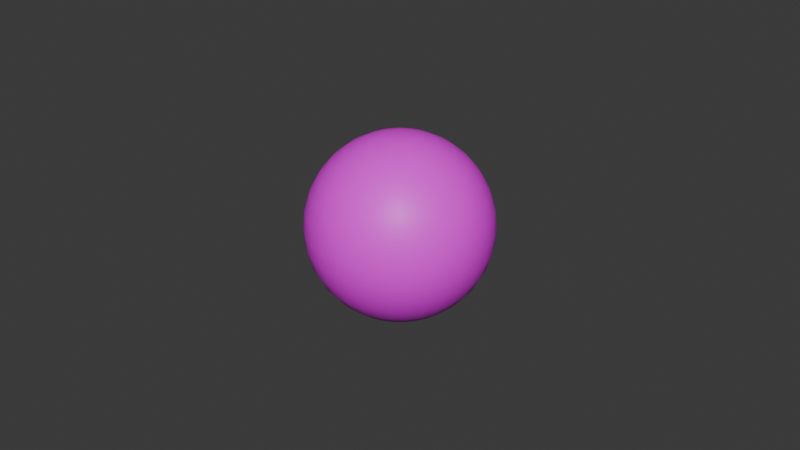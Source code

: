 # Source: 15.blend  (saved by Blender 5.0.119; exported with 4.5.12 LTS)
import bpy
from mathutils import Matrix  # noqa: F401  (used for matrix-valued properties, if any)

bpy.ops.wm.read_factory_settings(use_empty=True)
scene = bpy.context.scene
scene.name = 'Scene'

# ---- collections
col_collection = bpy.data.collections.new('Collection'); scene.collection.children.link(col_collection)

# ---- images (referenced by path relative to the original .blend; pixels are not part of the script)
import os
ASSET_DIR = os.environ.get("B2B_ASSET_DIR", "")  # directory of the original .blend (textures are referenced by path, not embedded)
HERE = os.path.dirname(os.path.abspath(__file__))  # packed textures are extracted next to this script under _unpacked/

def load_image(name, relpath, width, height, colorspace="sRGB"):
    """Load a texture the original file referenced (path relative to the .blend, or extracted next to this script)."""
    p = next((c for c in (os.path.join(HERE, relpath), os.path.join(ASSET_DIR, relpath)) if relpath and os.path.exists(c)), "")
    if p:
        img = bpy.data.images.load(p, check_existing=True)
        img.name = name
    else:  # same state as the original file: an image datablock whose file is absent (Cycles renders it pink)
        img = bpy.data.images.new(name, width, height)
        img.source = "FILE"
        img.filepath = "//" + (relpath or name)
    img.colorspace_settings.name = colorspace
    return img
img_14_png = load_image('14.png', '15.png', 1024, 1024, 'sRGB')

# ---- materials (node trees are filled in below, after node groups)
mat_material = bpy.data.materials.new('Material')

# ---- material node trees
mat_material.use_nodes = True; mat_material.node_tree.nodes.clear()
_N = mat_material.node_tree.nodes; _L = mat_material.node_tree.links
n0 = _N.new('ShaderNodeBsdfPrincipled'); n0.name = 'Principled BSDF'; n0.location = (-200, 100)
n1 = _N.new('ShaderNodeOutputMaterial'); n1.name = 'Material Output'; n1.location = (200, 100)
n2 = _N.new('ShaderNodeTexImage'); n2.name = 'Image Texture'; n2.location = (-490, 75)
n2.image = img_14_png
_L.new(n0.outputs[0], n1.inputs[0])
_L.new(n2.outputs[0], n0.inputs[0])
n1.is_active_output = True

# ---- world
world_world = bpy.data.worlds.new('World'); scene.world = world_world
world_world.use_nodes = True; world_world.node_tree.nodes.clear()
_N = world_world.node_tree.nodes; _L = world_world.node_tree.links
n0 = _N.new('ShaderNodeOutputWorld'); n0.name = 'World Output'; n0.location = (200, 100)
n1 = _N.new('ShaderNodeBackground'); n1.name = 'Background'; n1.location = (-200, 100)
n1.inputs[0].default_value = (0.05088, 0.05088, 0.05088, 1.0)
_L.new(n1.outputs[0], n0.inputs[0])
n0.is_active_output = True
world_world.color = (0.05088, 0.05088, 0.05088)
world_world.sun_shadow_jitter_overblur = 0.0

# ---- meshes
me_sphere = bpy.data.meshes.new('Sphere')
me_sphere.from_pydata([(1.95e-08, 1.164e-09, 0.9904), (6.24e-08, 0.5502, 0.8275), (6.147e-08, 0.8235, 0.5529), (5.588e-08, 0.9714, 0.1942), (8.754e-08, 0.9904, 0.0), (5.588e-08, 0.9714, -0.1942), (6.147e-08, 0.8235, -0.5529), (1.95e-08, 1.164e-09, -0.9904), (0.03769, 0.1895, 0.9761), (0.07394, 0.3717, 0.9194), (0.1073, 0.5397, 0.8275), (0.1366, 0.6869, 0.7037), (0.1607, 0.8077, 0.5529), (0.1785, 0.8974, 0.3808), (0.1895, 0.9527, 0.1942), (0.1932, 0.9714, 0.0), (0.1895, 0.9527, -0.1942), (0.1785, 0.8974, -0.3808), (0.1607, 0.8077, -0.5529), (0.1366, 0.6869, -0.7037), (0.1073, 0.5397, -0.8275), (0.07394, 0.3717, -0.9194), (0.03769, 0.1895, -0.9761), (0.07394, 0.1785, 0.9761), (0.145, 0.3502, 0.9194), (0.2106, 0.5083, 0.8275), (0.268, 0.647, 0.7037), (0.3151, 0.7608, 0.5529), (0.3502, 0.8454, 0.3808), (0.3717, 0.8974, 0.1942), (0.379, 0.915, 0.0), (0.3717, 0.8974, -0.1942), (0.3502, 0.8454, -0.3808), (0.3151, 0.7608, -0.5529), (0.268, 0.647, -0.7037), (0.2106, 0.5083, -0.8275), (0.145, 0.3502, -0.9194), (0.07394, 0.1785, -0.9761), (0.1073, 0.1607, 0.9761), (0.2106, 0.3151, 0.9194), (0.3057, 0.4575, 0.8275), (0.3891, 0.5823, 0.7037), (0.4575, 0.6847, 0.5529), (0.5083, 0.7608, 0.3808), (0.5397, 0.8077, 0.1942), (0.5502, 0.8235, 0.0), (0.5397, 0.8077, -0.1942), (0.5083, 0.7608, -0.3808), (0.4575, 0.6847, -0.5529), (0.3891, 0.5823, -0.7037), (0.3057, 0.4575, -0.8275), (0.2106, 0.3151, -0.9194), (0.1073, 0.1607, -0.9761), (0.1366, 0.1366, 0.9761), (0.268, 0.268, 0.9194), (0.3891, 0.3891, 0.8275), (0.4952, 0.4952, 0.7037), (0.5823, 0.5823, 0.5529), (0.647, 0.647, 0.3808), (0.6869, 0.6869, 0.1942), (0.7003, 0.7003, 0.0), (0.6869, 0.6869, -0.1942), (0.647, 0.647, -0.3808), (0.5823, 0.5823, -0.5529), (0.4952, 0.4952, -0.7037), (0.3891, 0.3891, -0.8275), (0.268, 0.268, -0.9194), (0.1366, 0.1366, -0.9761), (0.1607, 0.1073, 0.9761), (0.3151, 0.2106, 0.9194), (0.4575, 0.3057, 0.8275), (0.5823, 0.3891, 0.7037), (0.6847, 0.4575, 0.5529), (0.7608, 0.5083, 0.3808), (0.8077, 0.5397, 0.1942), (0.8235, 0.5502, 0.0), (0.8077, 0.5397, -0.1942), (0.7608, 0.5083, -0.3808), (0.6847, 0.4575, -0.5529), (0.5823, 0.3891, -0.7037), (0.4575, 0.3057, -0.8275), (0.3151, 0.2106, -0.9194), (0.1607, 0.1073, -0.9761), (0.1785, 0.07394, 0.9761), (0.3502, 0.145, 0.9194), (0.5083, 0.2106, 0.8275), (0.647, 0.268, 0.7037), (0.7608, 0.3151, 0.5529), (0.8454, 0.3502, 0.3808), (0.8974, 0.3717, 0.1942), (0.915, 0.379, 0.0), (0.8974, 0.3717, -0.1942), (0.8454, 0.3502, -0.3808), (0.7608, 0.3151, -0.5529), (0.647, 0.268, -0.7037), (0.5083, 0.2106, -0.8275), (0.3502, 0.145, -0.9194), (0.1785, 0.07394, -0.9761), (0.1895, 0.03769, 0.9761), (0.3717, 0.07394, 0.9194), (0.5397, 0.1073, 0.8275), (0.6869, 0.1366, 0.7037), (0.8077, 0.1607, 0.5529), (0.8974, 0.1785, 0.3808), (0.9527, 0.1895, 0.1942), (0.9714, 0.1932, 0.0), (0.9527, 0.1895, -0.1942), (0.8974, 0.1785, -0.3808), (0.8077, 0.1607, -0.5529), (0.6869, 0.1366, -0.7037), (0.5397, 0.1073, -0.8275), (0.3717, 0.07394, -0.9194), (0.1895, 0.03769, -0.9761), (0.1932, -1.071e-08, 0.9761), (0.379, -2.328e-08, 0.9194), (0.5502, -3.818e-08, 0.8275), (0.7003, -5.588e-09, 0.7037), (0.8235, -5.774e-08, 0.5529), (0.915, 1.118e-08, 0.3808), (0.9714, -8.009e-08, 0.1942), (0.9904, -1.416e-07, 0.0), (0.9714, -8.009e-08, -0.1942), (0.915, 1.118e-08, -0.3808), (0.8235, -5.774e-08, -0.5529), (0.7003, -5.588e-09, -0.7037), (0.5502, -3.818e-08, -0.8275), (0.379, -2.328e-08, -0.9194), (0.1932, -1.071e-08, -0.9761), (0.1895, -0.03769, 0.9761), (0.3717, -0.07394, 0.9194), (0.5397, -0.1073, 0.8275), (0.6869, -0.1366, 0.7037), (0.8077, -0.1607, 0.5529), (0.8974, -0.1785, 0.3808), (0.9527, -0.1895, 0.1942), (0.9714, -0.1932, 0.0), (0.9527, -0.1895, -0.1942), (0.8974, -0.1785, -0.3808), (0.8077, -0.1607, -0.5529), (0.6869, -0.1366, -0.7037), (0.5397, -0.1073, -0.8275), (0.3717, -0.07394, -0.9194), (0.1895, -0.03769, -0.9761), (0.1785, -0.07394, 0.9761), (0.3502, -0.145, 0.9194), (0.5083, -0.2106, 0.8275), (0.647, -0.268, 0.7037), (0.7608, -0.3151, 0.5529), (0.8454, -0.3502, 0.3808), (0.8974, -0.3717, 0.1942), (0.915, -0.379, 0.0), (0.8974, -0.3717, -0.1942), (0.8454, -0.3502, -0.3808), (0.7608, -0.3151, -0.5529), (0.647, -0.268, -0.7037), (0.5083, -0.2106, -0.8275), (0.3502, -0.145, -0.9194), (0.1785, -0.07394, -0.9761), (0.1607, -0.1073, 0.9761), (0.3151, -0.2106, 0.9194), (0.4575, -0.3057, 0.8275), (0.5823, -0.3891, 0.7037), (0.6847, -0.4575, 0.5529), (0.7608, -0.5083, 0.3808), (0.8077, -0.5397, 0.1942), (0.8235, -0.5502, 0.0), (0.8077, -0.5397, -0.1942), (0.7608, -0.5083, -0.3808), (0.6847, -0.4575, -0.5529), (0.5823, -0.3891, -0.7037), (0.4575, -0.3057, -0.8275), (0.3151, -0.2106, -0.9194), (0.1607, -0.1073, -0.9761), (0.1366, -0.1366, 0.9761), (0.268, -0.268, 0.9194), (0.3891, -0.3891, 0.8275), (0.4952, -0.4952, 0.7037), (0.5823, -0.5823, 0.5529), (0.647, -0.647, 0.3808), (0.6869, -0.6869, 0.1942), (0.7003, -0.7003, 0.0), (0.6869, -0.6869, -0.1942), (0.647, -0.647, -0.3808), (0.5823, -0.5823, -0.5529), (0.4952, -0.4952, -0.7037), (0.3891, -0.3891, -0.8275), (0.268, -0.268, -0.9194), (0.1366, -0.1366, -0.9761), (0.1073, -0.1607, 0.9761), (0.2106, -0.3151, 0.9194), (0.3057, -0.4575, 0.8275), (0.3891, -0.5823, 0.7037), (0.4575, -0.6847, 0.5529), (0.5083, -0.7608, 0.3808), (0.5397, -0.8077, 0.1942), (0.5502, -0.8235, 0.0), (0.5397, -0.8077, -0.1942), (0.5083, -0.7608, -0.3808), (0.4575, -0.6847, -0.5529), (0.3891, -0.5823, -0.7037), (0.3057, -0.4575, -0.8275), (0.2106, -0.3151, -0.9194), (0.1073, -0.1607, -0.9761), (0.07394, -0.1785, 0.9761), (0.145, -0.3502, 0.9194), (0.2106, -0.5083, 0.8275), (0.268, -0.647, 0.7037), (0.3151, -0.7608, 0.5529), (0.3502, -0.8454, 0.3808), (0.3717, -0.8974, 0.1942), (0.379, -0.915, 0.0), (0.3717, -0.8974, -0.1942), (0.3502, -0.8454, -0.3808), (0.3151, -0.7608, -0.5529), (0.268, -0.647, -0.7037), (0.2106, -0.5083, -0.8275), (0.145, -0.3502, -0.9194), (0.07394, -0.1785, -0.9761), (0.03769, -0.1895, 0.9761), (0.07394, -0.3717, 0.9194), (0.1073, -0.5397, 0.8275), (0.1366, -0.6869, 0.7037), (0.1607, -0.8077, 0.5529), (0.1785, -0.8974, 0.3808), (0.1895, -0.9527, 0.1942), (0.1932, -0.9714, 0.0), (0.1895, -0.9527, -0.1942), (0.1785, -0.8974, -0.3808), (0.1607, -0.8077, -0.5529), (0.1366, -0.6869, -0.7037), (0.1073, -0.5397, -0.8275), (0.07394, -0.3717, -0.9194), (0.03769, -0.1895, -0.9761), (-1.164e-08, -0.1932, 0.9761), (-5.215e-08, -0.379, 0.9194), (-8.009e-08, -0.5502, 0.8275), (-3.353e-08, -0.7003, 0.7037), (-7.451e-08, -0.8235, 0.5529), (-5.588e-09, -0.915, 0.3808), (-1.378e-07, -0.9714, 0.1942), (-2.738e-07, -0.9904, 0.0), (-1.378e-07, -0.9714, -0.1942), (-5.588e-09, -0.915, -0.3808), (-7.451e-08, -0.8235, -0.5529), (-3.353e-08, -0.7003, -0.7037), (-8.009e-08, -0.5502, -0.8275), (-5.215e-08, -0.379, -0.9194), (-1.164e-08, -0.1932, -0.9761), (-0.03769, -0.1895, 0.9761), (-0.07394, -0.3717, 0.9194), (-0.1073, -0.5397, 0.8275), (-0.1366, -0.6869, 0.7037), (-0.1607, -0.8077, 0.5529), (-0.1785, -0.8974, 0.3808), (-0.1895, -0.9527, 0.1942), (-0.1932, -0.9714, 0.0), (-0.1895, -0.9527, -0.1942), (-0.1785, -0.8974, -0.3808), (-0.1607, -0.8077, -0.5529), (-0.1366, -0.6869, -0.7037), (-0.1073, -0.5397, -0.8275), (-0.07394, -0.3717, -0.9194), (-0.03769, -0.1895, -0.9761), (-0.07394, -0.1785, 0.9761), (-0.145, -0.3502, 0.9194), (-0.2106, -0.5083, 0.8275), (-0.268, -0.647, 0.7037), (-0.3151, -0.7608, 0.5529), (-0.3502, -0.8454, 0.3808), (-0.3717, -0.8974, 0.1942), (-0.379, -0.915, 0.0), (-0.3717, -0.8974, -0.1942), (-0.3502, -0.8454, -0.3808), (-0.3151, -0.7608, -0.5529), (-0.268, -0.647, -0.7037), (-0.2106, -0.5083, -0.8275), (-0.145, -0.3502, -0.9194), (-0.07394, -0.1785, -0.9761), (-0.1073, -0.1607, 0.9761), (-0.2106, -0.3151, 0.9194), (-0.3057, -0.4575, 0.8275), (-0.3891, -0.5823, 0.7037), (-0.4575, -0.6847, 0.5529), (-0.5083, -0.7608, 0.3808), (-0.5397, -0.8077, 0.1942), (-0.5502, -0.8235, 0.0), (-0.5397, -0.8077, -0.1942), (-0.5083, -0.7608, -0.3808), (-0.4575, -0.6847, -0.5529), (-0.3891, -0.5823, -0.7037), (-0.3057, -0.4575, -0.8275), (-0.2106, -0.3151, -0.9194), (-0.1073, -0.1607, -0.9761), (-0.1366, -0.1366, 0.9761), (-0.268, -0.268, 0.9194), (-0.3891, -0.3891, 0.8275), (-0.4952, -0.4952, 0.7037), (-0.5823, -0.5823, 0.5529), (-0.647, -0.647, 0.3808), (-0.6869, -0.6869, 0.1942), (-0.7003, -0.7003, 0.0), (-0.6869, -0.6869, -0.1942), (-0.647, -0.647, -0.3808), (-0.5823, -0.5823, -0.5529), (-0.4952, -0.4952, -0.7037), (-0.3891, -0.3891, -0.8275), (-0.268, -0.268, -0.9194), (-0.1366, -0.1366, -0.9761), (-0.1607, -0.1073, 0.9761), (-0.3151, -0.2106, 0.9194), (-0.4575, -0.3057, 0.8275), (-0.5823, -0.3891, 0.7037), (-0.6847, -0.4575, 0.5529), (-0.7608, -0.5083, 0.3808), (-0.8077, -0.5397, 0.1942), (-0.8235, -0.5502, 0.0), (-0.8077, -0.5397, -0.1942), (-0.7608, -0.5083, -0.3808), (-0.6847, -0.4575, -0.5529), (-0.5823, -0.3891, -0.7037), (-0.4575, -0.3057, -0.8275), (-0.3151, -0.2106, -0.9194), (-0.1607, -0.1073, -0.9761), (-0.1785, -0.07394, 0.9761), (-0.3502, -0.145, 0.9194), (-0.5083, -0.2106, 0.8275), (-0.647, -0.268, 0.7037), (-0.7608, -0.3151, 0.5529), (-0.8454, -0.3502, 0.3808), (-0.8974, -0.3717, 0.1942), (-0.915, -0.379, 0.0), (-0.8974, -0.3717, -0.1942), (-0.8454, -0.3502, -0.3808), (-0.7608, -0.3151, -0.5529), (-0.647, -0.268, -0.7037), (-0.5083, -0.2106, -0.8275), (-0.3502, -0.145, -0.9194), (-0.1785, -0.07394, -0.9761), (-0.1895, -0.03769, 0.9761), (-0.3717, -0.07394, 0.9194), (-0.5397, -0.1073, 0.8275), (-0.6869, -0.1366, 0.7037), (-0.8077, -0.1607, 0.5529), (-0.8974, -0.1785, 0.3808), (-0.9527, -0.1895, 0.1942), (-0.9714, -0.1932, 0.0), (-0.9527, -0.1895, -0.1942), (-0.8974, -0.1785, -0.3808), (-0.8077, -0.1607, -0.5529), (-0.6869, -0.1366, -0.7037), (-0.5397, -0.1073, -0.8275), (-0.3717, -0.07394, -0.9194), (-0.1895, -0.03769, -0.9761), (-0.1932, 2.049e-08, 0.9761), (-0.379, 5.867e-08, 0.9194), (-0.5502, 1.201e-07, 0.8275), (-0.7003, 6.147e-08, 0.7037), (-0.8235, 1.285e-07, 0.5529), (-0.915, 6.333e-08, 0.3808), (-0.9714, 2.552e-07, 0.1942), (-0.9904, 4.005e-07, 0.0), (-0.9714, 2.552e-07, -0.1942), (-0.915, 6.333e-08, -0.3808), (-0.8235, 1.285e-07, -0.5529), (-0.7003, 6.147e-08, -0.7037), (-0.5502, 1.201e-07, -0.8275), (-0.379, 5.867e-08, -0.9194), (-0.1932, 2.049e-08, -0.9761), (-0.1895, 0.03769, 0.9761), (-0.3717, 0.07394, 0.9194), (-0.5397, 0.1073, 0.8275), (-0.6869, 0.1366, 0.7037), (-0.8077, 0.1607, 0.5529), (-0.8974, 0.1785, 0.3808), (-0.9527, 0.1895, 0.1942), (-0.9714, 0.1932, 0.0), (-0.9527, 0.1895, -0.1942), (-0.8974, 0.1785, -0.3808), (-0.8077, 0.1607, -0.5529), (-0.6869, 0.1366, -0.7037), (-0.5397, 0.1073, -0.8275), (-0.3717, 0.07394, -0.9194), (-0.1895, 0.03769, -0.9761), (-0.1785, 0.07394, 0.9761), (-0.3502, 0.145, 0.9194), (-0.5083, 0.2106, 0.8275), (-0.647, 0.268, 0.7037), (-0.7608, 0.3151, 0.5529), (-0.8454, 0.3502, 0.3808), (-0.8974, 0.3717, 0.1942), (-0.915, 0.379, 0.0), (-0.8974, 0.3717, -0.1942), (-0.8454, 0.3502, -0.3808), (-0.7608, 0.3151, -0.5529), (-0.647, 0.268, -0.7037), (-0.5083, 0.2106, -0.8275), (-0.3502, 0.145, -0.9194), (-0.1785, 0.07394, -0.9761), (-0.1607, 0.1073, 0.9761), (-0.3151, 0.2106, 0.9194), (-0.4575, 0.3057, 0.8275), (-0.5823, 0.3891, 0.7037), (-0.6847, 0.4575, 0.5529), (-0.7608, 0.5083, 0.3808), (-0.8077, 0.5397, 0.1942), (-0.8235, 0.5502, 0.0), (-0.8077, 0.5397, -0.1942), (-0.7608, 0.5083, -0.3808), (-0.6847, 0.4575, -0.5529), (-0.5823, 0.3891, -0.7037), (-0.4575, 0.3057, -0.8275), (-0.3151, 0.2106, -0.9194), (-0.1607, 0.1073, -0.9761), (-0.1366, 0.1366, 0.9761), (-0.268, 0.268, 0.9194), (-0.3891, 0.3891, 0.8275), (-0.4952, 0.4952, 0.7037), (-0.5823, 0.5823, 0.5529), (-0.647, 0.647, 0.3808), (-0.6869, 0.6869, 0.1942), (-0.7003, 0.7003, 0.0), (-0.6869, 0.6869, -0.1942), (-0.647, 0.647, -0.3808), (-0.5823, 0.5823, -0.5529), (-0.4952, 0.4952, -0.7037), (-0.3891, 0.3891, -0.8275), (-0.268, 0.268, -0.9194), (-0.1366, 0.1366, -0.9761), (-0.1073, 0.1607, 0.9761), (-0.2106, 0.3151, 0.9194), (-0.3057, 0.4575, 0.8275), (-0.3891, 0.5823, 0.7037), (-0.4575, 0.6847, 0.5529), (-0.5083, 0.7608, 0.3808), (-0.5397, 0.8077, 0.1942), (-0.5502, 0.8235, 0.0), (-0.5397, 0.8077, -0.1942), (-0.5083, 0.7608, -0.3808), (-0.4575, 0.6847, -0.5529), (-0.3891, 0.5823, -0.7037), (-0.3057, 0.4575, -0.8275), (-0.2106, 0.3151, -0.9194), (-0.1073, 0.1607, -0.9761), (-0.07394, 0.1785, 0.9761), (-0.145, 0.3502, 0.9194), (-0.2106, 0.5083, 0.8275), (-0.268, 0.647, 0.7037), (-0.3151, 0.7608, 0.5529), (-0.3502, 0.8454, 0.3808), (-0.3717, 0.8974, 0.1942), (-0.379, 0.915, 0.0), (-0.3717, 0.8974, -0.1942), (-0.3502, 0.8454, -0.3808), (-0.3151, 0.7608, -0.5529), (-0.268, 0.647, -0.7037), (-0.2106, 0.5083, -0.8275), (-0.145, 0.3502, -0.9194), (-0.07394, 0.1785, -0.9761), (-0.03769, 0.1895, 0.9761), (-0.07394, 0.3717, 0.9194), (-0.1073, 0.5397, 0.8275), (-0.1366, 0.6869, 0.7037), (-0.1607, 0.8077, 0.5529), (-0.1785, 0.8974, 0.3808), (-0.1895, 0.9527, 0.1942), (-0.1932, 0.9714, 0.0), (-0.1895, 0.9527, -0.1942), (-0.1785, 0.8974, -0.3808), (-0.1607, 0.8077, -0.5529), (-0.1366, 0.6869, -0.7037), (-0.1073, 0.5397, -0.8275), (-0.07394, 0.3717, -0.9194), (-0.03769, 0.1895, -0.9761), (2.282e-08, 0.1932, 0.9761), (4.936e-08, 0.379, 0.9194), (5.96e-08, 0.7003, 0.7037), (4.657e-08, 0.915, 0.3808), (4.657e-08, 0.915, -0.3808), (8.754e-08, 0.7003, -0.7037), (1.704e-07, 0.5502, -0.8275), (7.637e-08, 0.379, -0.9194), (2.282e-08, 0.1932, -0.9761)], [], [(5, 4, 15, 16), (474, 473, 8, 9), (477, 5, 16, 17), (1, 474, 9, 10), (6, 477, 17, 18), (475, 1, 10, 11), (478, 6, 18, 19), (2, 475, 11, 12), (479, 478, 19, 20), (476, 2, 12, 13), (480, 479, 20, 21), (3, 476, 13, 14), (481, 480, 21, 22), (4, 3, 14, 15), (473, 0, 8), (7, 481, 22), (22, 21, 36, 37), (15, 14, 29, 30), (8, 0, 23), (7, 22, 37), (16, 15, 30, 31), (9, 8, 23, 24), (17, 16, 31, 32), (10, 9, 24, 25), (18, 17, 32, 33), (11, 10, 25, 26), (19, 18, 33, 34), (12, 11, 26, 27), (20, 19, 34, 35), (13, 12, 27, 28), (21, 20, 35, 36), (14, 13, 28, 29), (34, 33, 48, 49), (27, 26, 41, 42), (35, 34, 49, 50), (28, 27, 42, 43), (36, 35, 50, 51), (29, 28, 43, 44), (37, 36, 51, 52), (30, 29, 44, 45), (23, 0, 38), (7, 37, 52), (31, 30, 45, 46), (24, 23, 38, 39), (32, 31, 46, 47), (25, 24, 39, 40), (33, 32, 47, 48), (26, 25, 40, 41), (38, 0, 53), (7, 52, 67), (46, 45, 60, 61), (39, 38, 53, 54), (47, 46, 61, 62), (40, 39, 54, 55), (48, 47, 62, 63), (41, 40, 55, 56), (49, 48, 63, 64), (42, 41, 56, 57), (50, 49, 64, 65), (43, 42, 57, 58), (51, 50, 65, 66), (44, 43, 58, 59), (52, 51, 66, 67), (45, 44, 59, 60), (57, 56, 71, 72), (65, 64, 79, 80), (58, 57, 72, 73), (66, 65, 80, 81), (59, 58, 73, 74), (67, 66, 81, 82), (60, 59, 74, 75), (53, 0, 68), (7, 67, 82), (61, 60, 75, 76), (54, 53, 68, 69), (62, 61, 76, 77), (55, 54, 69, 70), (63, 62, 77, 78), (56, 55, 70, 71), (64, 63, 78, 79), (76, 75, 90, 91), (69, 68, 83, 84), (77, 76, 91, 92), (70, 69, 84, 85), (78, 77, 92, 93), (71, 70, 85, 86), (79, 78, 93, 94), (72, 71, 86, 87), (80, 79, 94, 95), (73, 72, 87, 88), (81, 80, 95, 96), (74, 73, 88, 89), (82, 81, 96, 97), (75, 74, 89, 90), (68, 0, 83), (7, 82, 97), (95, 94, 109, 110), (88, 87, 102, 103), (96, 95, 110, 111), (89, 88, 103, 104), (97, 96, 111, 112), (90, 89, 104, 105), (83, 0, 98), (7, 97, 112), (91, 90, 105, 106), (84, 83, 98, 99), (92, 91, 106, 107), (85, 84, 99, 100), (93, 92, 107, 108), (86, 85, 100, 101), (94, 93, 108, 109), (87, 86, 101, 102), (99, 98, 113, 114), (107, 106, 121, 122), (100, 99, 114, 115), (108, 107, 122, 123), (101, 100, 115, 116), (109, 108, 123, 124), (102, 101, 116, 117), (110, 109, 124, 125), (103, 102, 117, 118), (111, 110, 125, 126), (104, 103, 118, 119), (112, 111, 126, 127), (105, 104, 119, 120), (98, 0, 113), (7, 112, 127), (106, 105, 120, 121), (118, 117, 132, 133), (126, 125, 140, 141), (119, 118, 133, 134), (127, 126, 141, 142), (120, 119, 134, 135), (113, 0, 128), (7, 127, 142), (121, 120, 135, 136), (114, 113, 128, 129), (122, 121, 136, 137), (115, 114, 129, 130), (123, 122, 137, 138), (116, 115, 130, 131), (124, 123, 138, 139), (117, 116, 131, 132), (125, 124, 139, 140), (137, 136, 151, 152), (130, 129, 144, 145), (138, 137, 152, 153), (131, 130, 145, 146), (139, 138, 153, 154), (132, 131, 146, 147), (140, 139, 154, 155), (133, 132, 147, 148), (141, 140, 155, 156), (134, 133, 148, 149), (142, 141, 156, 157), (135, 134, 149, 150), (128, 0, 143), (7, 142, 157), (136, 135, 150, 151), (129, 128, 143, 144), (156, 155, 170, 171), (149, 148, 163, 164), (157, 156, 171, 172), (150, 149, 164, 165), (143, 0, 158), (7, 157, 172), (151, 150, 165, 166), (144, 143, 158, 159), (152, 151, 166, 167), (145, 144, 159, 160), (153, 152, 167, 168), (146, 145, 160, 161), (154, 153, 168, 169), (147, 146, 161, 162), (155, 154, 169, 170), (148, 147, 162, 163), (168, 167, 182, 183), (161, 160, 175, 176), (169, 168, 183, 184), (162, 161, 176, 177), (170, 169, 184, 185), (163, 162, 177, 178), (171, 170, 185, 186), (164, 163, 178, 179), (172, 171, 186, 187), (165, 164, 179, 180), (158, 0, 173), (7, 172, 187), (166, 165, 180, 181), (159, 158, 173, 174), (167, 166, 181, 182), (160, 159, 174, 175), (187, 186, 201, 202), (180, 179, 194, 195), (173, 0, 188), (7, 187, 202), (181, 180, 195, 196), (174, 173, 188, 189), (182, 181, 196, 197), (175, 174, 189, 190), (183, 182, 197, 198), (176, 175, 190, 191), (184, 183, 198, 199), (177, 176, 191, 192), (185, 184, 199, 200), (178, 177, 192, 193), (186, 185, 200, 201), (179, 178, 193, 194), (191, 190, 205, 206), (199, 198, 213, 214), (192, 191, 206, 207), (200, 199, 214, 215), (193, 192, 207, 208), (201, 200, 215, 216), (194, 193, 208, 209), (202, 201, 216, 217), (195, 194, 209, 210), (188, 0, 203), (7, 202, 217), (196, 195, 210, 211), (189, 188, 203, 204), (197, 196, 211, 212), (190, 189, 204, 205), (198, 197, 212, 213), (210, 209, 224, 225), (203, 0, 218), (7, 217, 232), (211, 210, 225, 226), (204, 203, 218, 219), (212, 211, 226, 227), (205, 204, 219, 220), (213, 212, 227, 228), (206, 205, 220, 221), (214, 213, 228, 229), (207, 206, 221, 222), (215, 214, 229, 230), (208, 207, 222, 223), (216, 215, 230, 231), (209, 208, 223, 224), (217, 216, 231, 232), (229, 228, 243, 244), (222, 221, 236, 237), (230, 229, 244, 245), (223, 222, 237, 238), (231, 230, 245, 246), (224, 223, 238, 239), (232, 231, 246, 247), (225, 224, 239, 240), (218, 0, 233), (7, 232, 247), (226, 225, 240, 241), (219, 218, 233, 234), (227, 226, 241, 242), (220, 219, 234, 235), (228, 227, 242, 243), (221, 220, 235, 236), (233, 0, 248), (7, 247, 262), (241, 240, 255, 256), (234, 233, 248, 249), (242, 241, 256, 257), (235, 234, 249, 250), (243, 242, 257, 258), (236, 235, 250, 251), (244, 243, 258, 259), (237, 236, 251, 252), (245, 244, 259, 260), (238, 237, 252, 253), (246, 245, 260, 261), (239, 238, 253, 254), (247, 246, 261, 262), (240, 239, 254, 255), (252, 251, 266, 267), (260, 259, 274, 275), (253, 252, 267, 268), (261, 260, 275, 276), (254, 253, 268, 269), (262, 261, 276, 277), (255, 254, 269, 270), (248, 0, 263), (7, 262, 277), (256, 255, 270, 271), (249, 248, 263, 264), (257, 256, 271, 272), (250, 249, 264, 265), (258, 257, 272, 273), (251, 250, 265, 266), (259, 258, 273, 274), (271, 270, 285, 286), (264, 263, 278, 279), (272, 271, 286, 287), (265, 264, 279, 280), (273, 272, 287, 288), (266, 265, 280, 281), (274, 273, 288, 289), (267, 266, 281, 282), (275, 274, 289, 290), (268, 267, 282, 283), (276, 275, 290, 291), (269, 268, 283, 284), (277, 276, 291, 292), (270, 269, 284, 285), (263, 0, 278), (7, 277, 292), (290, 289, 304, 305), (283, 282, 297, 298), (291, 290, 305, 306), (284, 283, 298, 299), (292, 291, 306, 307), (285, 284, 299, 300), (278, 0, 293), (7, 292, 307), (286, 285, 300, 301), (279, 278, 293, 294), (287, 286, 301, 302), (280, 279, 294, 295), (288, 287, 302, 303), (281, 280, 295, 296), (289, 288, 303, 304), (282, 281, 296, 297), (302, 301, 316, 317), (295, 294, 309, 310), (303, 302, 317, 318), (296, 295, 310, 311), (304, 303, 318, 319), (297, 296, 311, 312), (305, 304, 319, 320), (298, 297, 312, 313), (306, 305, 320, 321), (299, 298, 313, 314), (307, 306, 321, 322), (300, 299, 314, 315), (293, 0, 308), (7, 307, 322), (301, 300, 315, 316), (294, 293, 308, 309), (321, 320, 335, 336), (314, 313, 328, 329), (322, 321, 336, 337), (315, 314, 329, 330), (308, 0, 323), (7, 322, 337), (316, 315, 330, 331), (309, 308, 323, 324), (317, 316, 331, 332), (310, 309, 324, 325), (318, 317, 332, 333), (311, 310, 325, 326), (319, 318, 333, 334), (312, 311, 326, 327), (320, 319, 334, 335), (313, 312, 327, 328), (325, 324, 339, 340), (333, 332, 347, 348), (326, 325, 340, 341), (334, 333, 348, 349), (327, 326, 341, 342), (335, 334, 349, 350), (328, 327, 342, 343), (336, 335, 350, 351), (329, 328, 343, 344), (337, 336, 351, 352), (330, 329, 344, 345), (323, 0, 338), (7, 337, 352), (331, 330, 345, 346), (324, 323, 338, 339), (332, 331, 346, 347), (344, 343, 358, 359), (352, 351, 366, 367), (345, 344, 359, 360), (338, 0, 353), (7, 352, 367), (346, 345, 360, 361), (339, 338, 353, 354), (347, 346, 361, 362), (340, 339, 354, 355), (348, 347, 362, 363), (341, 340, 355, 356), (349, 348, 363, 364), (342, 341, 356, 357), (350, 349, 364, 365), (343, 342, 357, 358), (351, 350, 365, 366), (363, 362, 377, 378), (356, 355, 370, 371), (364, 363, 378, 379), (357, 356, 371, 372), (365, 364, 379, 380), (358, 357, 372, 373), (366, 365, 380, 381), (359, 358, 373, 374), (367, 366, 381, 382), (360, 359, 374, 375), (353, 0, 368), (7, 367, 382), (361, 360, 375, 376), (354, 353, 368, 369), (362, 361, 376, 377), (355, 354, 369, 370), (382, 381, 396, 397), (375, 374, 389, 390), (368, 0, 383), (7, 382, 397), (376, 375, 390, 391), (369, 368, 383, 384), (377, 376, 391, 392), (370, 369, 384, 385), (378, 377, 392, 393), (371, 370, 385, 386), (379, 378, 393, 394), (372, 371, 386, 387), (380, 379, 394, 395), (373, 372, 387, 388), (381, 380, 395, 396), (374, 373, 388, 389), (386, 385, 400, 401), (394, 393, 408, 409), (387, 386, 401, 402), (395, 394, 409, 410), (388, 387, 402, 403), (396, 395, 410, 411), (389, 388, 403, 404), (397, 396, 411, 412), (390, 389, 404, 405), (383, 0, 398), (7, 397, 412), (391, 390, 405, 406), (384, 383, 398, 399), (392, 391, 406, 407), (385, 384, 399, 400), (393, 392, 407, 408), (405, 404, 419, 420), (398, 0, 413), (7, 412, 427), (406, 405, 420, 421), (399, 398, 413, 414), (407, 406, 421, 422), (400, 399, 414, 415), (408, 407, 422, 423), (401, 400, 415, 416), (409, 408, 423, 424), (402, 401, 416, 417), (410, 409, 424, 425), (403, 402, 417, 418), (411, 410, 425, 426), (404, 403, 418, 419), (412, 411, 426, 427), (424, 423, 438, 439), (417, 416, 431, 432), (425, 424, 439, 440), (418, 417, 432, 433), (426, 425, 440, 441), (419, 418, 433, 434), (427, 426, 441, 442), (420, 419, 434, 435), (413, 0, 428), (7, 427, 442), (421, 420, 435, 436), (414, 413, 428, 429), (422, 421, 436, 437), (415, 414, 429, 430), (423, 422, 437, 438), (416, 415, 430, 431), (7, 442, 457), (436, 435, 450, 451), (429, 428, 443, 444), (437, 436, 451, 452), (430, 429, 444, 445), (438, 437, 452, 453), (431, 430, 445, 446), (439, 438, 453, 454), (432, 431, 446, 447), (440, 439, 454, 455), (433, 432, 447, 448), (441, 440, 455, 456), (434, 433, 448, 449), (442, 441, 456, 457), (435, 434, 449, 450), (428, 0, 443), (455, 454, 469, 470), (448, 447, 462, 463), (456, 455, 470, 471), (449, 448, 463, 464), (457, 456, 471, 472), (450, 449, 464, 465), (443, 0, 458), (7, 457, 472), (451, 450, 465, 466), (444, 443, 458, 459), (452, 451, 466, 467), (445, 444, 459, 460), (453, 452, 467, 468), (446, 445, 460, 461), (454, 453, 468, 469), (447, 446, 461, 462), (459, 458, 473, 474), (467, 466, 5, 477), (460, 459, 474, 1), (468, 467, 477, 6), (461, 460, 1, 475), (469, 468, 6, 478), (462, 461, 475, 2), (470, 469, 478, 479), (463, 462, 2, 476), (471, 470, 479, 480), (464, 463, 476, 3), (472, 471, 480, 481), (465, 464, 3, 4), (458, 0, 473), (7, 472, 481), (466, 465, 4, 5)])
me_sphere.polygons.foreach_set('use_smooth', [True] * 512)
_uv = me_sphere.uv_layers.new(name='UVMap')
_uv.uv.foreach_set('vector', [0.7822, 0.5145, 0.7509, 0.5203, 0.7482, 0.4581, 0.7798, 0.4534, 0.5625, 0.5333, 0.5312, 0.531, 0.5309, 0.5189, 0.5617, 0.5095, 0.8134, 0.5082, 0.7822, 0.5145, 0.7798, 0.4534, 0.8115, 0.4506, 0.5938, 0.5343, 0.5625, 0.5333, 0.5617, 0.5095, 0.5925, 0.4998, 0.8446, 0.5015, 0.8134, 0.5082, 0.8115, 0.4506, 0.8432, 0.4497, 0.6252, 0.5339, 0.5938, 0.5343, 0.5925, 0.4998, 0.6233, 0.49, 0.8757, 0.4948, 0.8446, 0.5015, 0.8432, 0.4497, 0.8749, 0.4508, 0.6566, 0.5323, 0.6252, 0.5339, 0.6233, 0.49, 0.6543, 0.4806, 0.9068, 0.4883, 0.8757, 0.4948, 0.8749, 0.4508, 0.9064, 0.4537, 0.6881, 0.5294, 0.6566, 0.5323, 0.6543, 0.4806, 0.6854, 0.4719, 0.9378, 0.4822, 0.9068, 0.4883, 0.9064, 0.4537, 0.9378, 0.4585, 0.7195, 0.5253, 0.6881, 0.5294, 0.6854, 0.4719, 0.7167, 0.4643, 0.9689, 0.4769, 0.9378, 0.4822, 0.9378, 0.4585, 0.969, 0.4648, 0.7509, 0.5203, 0.7195, 0.5253, 0.7167, 0.4643, 0.7482, 0.4581, 0.5312, 0.531, 0.5, 0.5276, 0.5309, 0.5189, 1.0, 0.4724, 0.9689, 0.4769, 0.969, 0.4648, 0.969, 0.4648, 0.9378, 0.4585, 0.94, 0.4351, 0.9703, 0.4529, 0.7482, 0.4581, 0.7167, 0.4643, 0.7125, 0.4036, 0.7453, 0.3958, 0.5309, 0.5189, 0.5, 0.5276, 0.5294, 0.5072, 1.0, 0.4724, 0.969, 0.4648, 0.9703, 0.4529, 0.7798, 0.4534, 0.7482, 0.4581, 0.7453, 0.3958, 0.7785, 0.3922, 0.5617, 0.5095, 0.5309, 0.5189, 0.5294, 0.5072, 0.5588, 0.4865, 0.8115, 0.4506, 0.7798, 0.4534, 0.7785, 0.3922, 0.8117, 0.3929, 0.5925, 0.4998, 0.5617, 0.5095, 0.5588, 0.4865, 0.5884, 0.4662, 0.8432, 0.4497, 0.8115, 0.4506, 0.8117, 0.3929, 0.8447, 0.3979, 0.6233, 0.49, 0.5925, 0.4998, 0.5884, 0.4662, 0.6184, 0.4471, 0.8749, 0.4508, 0.8432, 0.4497, 0.8447, 0.3979, 0.8772, 0.4069, 0.6543, 0.4806, 0.6233, 0.49, 0.6184, 0.4471, 0.649, 0.4298, 0.9064, 0.4537, 0.8749, 0.4508, 0.8772, 0.4069, 0.909, 0.4195, 0.6854, 0.4719, 0.6543, 0.4806, 0.649, 0.4298, 0.6804, 0.4151, 0.9378, 0.4585, 0.9064, 0.4537, 0.909, 0.4195, 0.94, 0.4351, 0.7167, 0.4643, 0.6854, 0.4719, 0.6804, 0.4151, 0.7125, 0.4036, 0.8772, 0.4069, 0.8447, 0.3979, 0.8496, 0.3468, 0.8831, 0.3643, 0.649, 0.4298, 0.6184, 0.4471, 0.6101, 0.4061, 0.6404, 0.3806, 0.909, 0.4195, 0.8772, 0.4069, 0.8831, 0.3643, 0.9146, 0.3867, 0.6804, 0.4151, 0.649, 0.4298, 0.6404, 0.3806, 0.6725, 0.3593, 0.94, 0.4351, 0.909, 0.4195, 0.9146, 0.3867, 0.9444, 0.4129, 0.7125, 0.4036, 0.6804, 0.4151, 0.6725, 0.3593, 0.7065, 0.3433, 0.9703, 0.4529, 0.94, 0.4351, 0.9444, 0.4129, 0.9727, 0.4418, 0.7453, 0.3958, 0.7125, 0.4036, 0.7065, 0.3433, 0.742, 0.3336, 0.5294, 0.5072, 0.5, 0.5276, 0.5269, 0.4962, 1.0, 0.4724, 0.9703, 0.4529, 0.9727, 0.4418, 0.7785, 0.3922, 0.7453, 0.3958, 0.742, 0.3336, 0.7783, 0.3309, 0.5588, 0.4865, 0.5294, 0.5072, 0.5269, 0.4962, 0.5538, 0.4648, 0.8117, 0.3929, 0.7785, 0.3922, 0.7783, 0.3309, 0.8145, 0.3354, 0.5884, 0.4662, 0.5588, 0.4865, 0.5538, 0.4648, 0.5814, 0.4345, 0.8447, 0.3979, 0.8117, 0.3929, 0.8145, 0.3354, 0.8496, 0.3468, 0.6184, 0.4471, 0.5884, 0.4662, 0.5814, 0.4345, 0.6101, 0.4061, 0.5269, 0.4962, 0.5, 0.5276, 0.5233, 0.4864, 1.0, 0.4724, 0.9727, 0.4418, 0.9762, 0.4318, 0.7783, 0.3309, 0.742, 0.3336, 0.7379, 0.2714, 0.7797, 0.2697, 0.5538, 0.4648, 0.5269, 0.4962, 0.5233, 0.4864, 0.5469, 0.4454, 0.8145, 0.3354, 0.7783, 0.3309, 0.7797, 0.2697, 0.8207, 0.2787, 0.5814, 0.4345, 0.5538, 0.4648, 0.5469, 0.4454, 0.5716, 0.4056, 0.8496, 0.3468, 0.8145, 0.3354, 0.8207, 0.2787, 0.8588, 0.2974, 0.6101, 0.4061, 0.5814, 0.4345, 0.5716, 0.4056, 0.5982, 0.3681, 0.8831, 0.3643, 0.8496, 0.3468, 0.8588, 0.2974, 0.893, 0.3239, 0.6404, 0.3806, 0.6101, 0.4061, 0.5982, 0.3681, 0.6277, 0.3341, 0.9146, 0.3867, 0.8831, 0.3643, 0.893, 0.3239, 0.9235, 0.3563, 0.6725, 0.3593, 0.6404, 0.3806, 0.6277, 0.3341, 0.6607, 0.3053, 0.9444, 0.4129, 0.9146, 0.3867, 0.9235, 0.3563, 0.951, 0.3927, 0.7065, 0.3433, 0.6725, 0.3593, 0.6607, 0.3053, 0.6977, 0.2838, 0.9727, 0.4418, 0.9444, 0.4129, 0.951, 0.3927, 0.9762, 0.4318, 0.742, 0.3336, 0.7065, 0.3433, 0.6977, 0.2838, 0.7379, 0.2714, 0.6277, 0.3341, 0.5982, 0.3681, 0.5822, 0.3345, 0.6097, 0.2917, 0.9235, 0.3563, 0.893, 0.3239, 0.9081, 0.2873, 0.936, 0.3296, 0.6607, 0.3053, 0.6277, 0.3341, 0.6097, 0.2917, 0.643, 0.2544, 0.951, 0.3927, 0.9235, 0.3563, 0.936, 0.3296, 0.9597, 0.3754, 0.6977, 0.2838, 0.6607, 0.3053, 0.643, 0.2544, 0.6839, 0.2257, 0.9762, 0.4318, 0.951, 0.3927, 0.9597, 0.3754, 0.9806, 0.4233, 0.7379, 0.2714, 0.6977, 0.2838, 0.6839, 0.2257, 0.7321, 0.2094, 0.5233, 0.4864, 0.5, 0.5276, 0.5189, 0.4781, 1.0, 0.4724, 0.9762, 0.4318, 0.9806, 0.4233, 0.7797, 0.2697, 0.7379, 0.2714, 0.7321, 0.2094, 0.7836, 0.2086, 0.5469, 0.4454, 0.5233, 0.4864, 0.5189, 0.4781, 0.5382, 0.4289, 0.8207, 0.2787, 0.7797, 0.2697, 0.7836, 0.2086, 0.8324, 0.2234, 0.5716, 0.4056, 0.5469, 0.4454, 0.5382, 0.4289, 0.5589, 0.3807, 0.8588, 0.2974, 0.8207, 0.2787, 0.8324, 0.2234, 0.874, 0.2509, 0.5982, 0.3681, 0.5716, 0.4056, 0.5589, 0.3807, 0.5822, 0.3345, 0.893, 0.3239, 0.8588, 0.2974, 0.874, 0.2509, 0.9081, 0.2873, 0.7836, 0.2086, 0.7321, 0.2094, 0.7222, 0.1478, 0.7928, 0.1481, 0.5382, 0.4289, 0.5189, 0.4781, 0.5137, 0.4717, 0.5279, 0.416, 0.8324, 0.2234, 0.7836, 0.2086, 0.7928, 0.1481, 0.8538, 0.1712, 0.5589, 0.3807, 0.5382, 0.4289, 0.5279, 0.416, 0.5434, 0.361, 0.874, 0.2509, 0.8324, 0.2234, 0.8538, 0.1712, 0.898, 0.2098, 0.5822, 0.3345, 0.5589, 0.3807, 0.5434, 0.361, 0.5618, 0.3072, 0.9081, 0.2873, 0.874, 0.2509, 0.898, 0.2098, 0.9291, 0.2567, 0.6097, 0.2917, 0.5822, 0.3345, 0.5618, 0.3072, 0.5849, 0.2558, 0.936, 0.3296, 0.9081, 0.2873, 0.9291, 0.2567, 0.9521, 0.308, 0.643, 0.2544, 0.6097, 0.2917, 0.5849, 0.2558, 0.6163, 0.2089, 0.9597, 0.3754, 0.936, 0.3296, 0.9521, 0.308, 0.9703, 0.3618, 0.6839, 0.2257, 0.643, 0.2544, 0.6163, 0.2089, 0.6608, 0.1706, 0.9806, 0.4233, 0.9597, 0.3754, 0.9703, 0.3618, 0.9859, 0.4168, 0.7321, 0.2094, 0.6839, 0.2257, 0.6608, 0.1706, 0.7222, 0.1478, 0.5189, 0.4781, 0.5, 0.5276, 0.5137, 0.4717, 1.0, 0.4724, 0.9806, 0.4233, 0.9859, 0.4168, 0.9521, 0.308, 0.9291, 0.2567, 0.9565, 0.2346, 0.9713, 0.2931, 0.6163, 0.2089, 0.5849, 0.2558, 0.5525, 0.2296, 0.5759, 0.1733, 0.9703, 0.3618, 0.9521, 0.308, 0.9713, 0.2931, 0.9825, 0.3525, 0.6608, 0.1706, 0.6163, 0.2089, 0.5759, 0.1733, 0.6175, 0.1224, 0.9859, 0.4168, 0.9703, 0.3618, 0.9825, 0.3525, 0.9917, 0.4124, 0.7222, 0.1478, 0.6608, 0.1706, 0.6175, 0.1224, 0.7, 0.08726, 0.5137, 0.4717, 0.5, 0.5276, 0.508, 0.4675, 1.0, 0.4724, 0.9859, 0.4168, 0.9917, 0.4124, 0.7928, 0.1481, 0.7222, 0.1478, 0.7, 0.08726, 0.8171, 0.08924, 0.5279, 0.416, 0.5137, 0.4717, 0.508, 0.4675, 0.5163, 0.4074, 0.8538, 0.1712, 0.7928, 0.1481, 0.8171, 0.08924, 0.8948, 0.1265, 0.5434, 0.361, 0.5279, 0.416, 0.5163, 0.4074, 0.5257, 0.3475, 0.898, 0.2098, 0.8538, 0.1712, 0.8948, 0.1265, 0.934, 0.1781, 0.5618, 0.3072, 0.5434, 0.361, 0.5257, 0.3475, 0.5371, 0.2881, 0.9291, 0.2567, 0.898, 0.2098, 0.934, 0.1781, 0.9565, 0.2346, 0.5849, 0.2558, 0.5618, 0.3072, 0.5371, 0.2881, 0.5525, 0.2296, 0.5163, 0.4074, 0.508, 0.4675, 0.502, 0.4655, 0.5041, 0.4034, 0.8948, 0.1265, 0.8171, 0.08924, 0.9178, 0.04057, 0.9693, 0.09992, 0.5257, 0.3475, 0.5163, 0.4074, 0.5041, 0.4034, 0.5064, 0.3412, 0.934, 0.1781, 0.8948, 0.1265, 0.9693, 0.09992, 0.9826, 0.1617, 0.5371, 0.2881, 0.5257, 0.3475, 0.5064, 0.3412, 0.5094, 0.279, 0.9565, 0.2346, 0.934, 0.1781, 0.9826, 0.1617, 0.9889, 0.2239, 0.5525, 0.2296, 0.5371, 0.2881, 0.5094, 0.279, 0.5135, 0.2167, 0.9713, 0.2931, 0.9565, 0.2346, 0.9889, 0.2239, 0.9928, 0.2861, 0.5759, 0.1733, 0.5525, 0.2296, 0.5135, 0.2167, 0.5202, 0.1544, 0.9825, 0.3525, 0.9713, 0.2931, 0.9928, 0.2861, 0.9956, 0.3482, 0.6175, 0.1224, 0.5759, 0.1733, 0.5202, 0.1544, 0.5351, 0.09264, 0.9917, 0.4124, 0.9825, 0.3525, 0.9956, 0.3482, 0.9979, 0.4103, 0.7, 0.08726, 0.6175, 0.1224, 0.5351, 0.09264, 0.6015, 0.0343, 0.508, 0.4675, 0.5, 0.5276, 0.502, 0.4655, 1.0, 0.4724, 0.9917, 0.4124, 0.9979, 0.4103, 0.8171, 0.08924, 0.7, 0.08726, 0.6015, 0.0343, 0.9178, 0.04057, 0.5202, 0.1544, 0.5135, 0.2167, 0.4725, 0.2194, 0.459, 0.1586, 0.9956, 0.3482, 0.9928, 0.2861, 1.015, 0.2876, 1.009, 0.3491, 0.5351, 0.09264, 0.5202, 0.1544, 0.459, 0.1586, 0.431, 0.09963, 0.9979, 0.4103, 0.9956, 0.3482, 1.009, 0.3491, 1.004, 0.4108, 0.6015, 0.0343, 0.5351, 0.09264, 0.431, 0.09963, 0.3418, 0.0503, 0.502, 0.4655, 0.5, 0.5276, 0.4959, 0.4659, 1.0, 0.4724, 0.9979, 0.4103, 1.004, 0.4108, 0.9178, 0.04057, 0.6015, 0.0343, 0.3418, 0.0503, 1.137, 0.05454, 0.5041, 0.4034, 0.502, 0.4655, 0.4959, 0.4659, 0.4916, 0.4042, 0.9693, 0.09992, 0.9178, 0.04057, 1.137, 0.05454, 1.061, 0.1061, 0.5064, 0.3412, 0.5041, 0.4034, 0.4916, 0.4042, 0.4868, 0.3425, 0.9826, 0.1617, 0.9693, 0.09992, 1.061, 0.1061, 1.035, 0.1653, 0.5094, 0.279, 0.5064, 0.3412, 0.4868, 0.3425, 0.4808, 0.2809, 0.9889, 0.2239, 0.9826, 0.1617, 1.035, 0.1653, 1.023, 0.2262, 0.5135, 0.2167, 0.5094, 0.279, 0.4808, 0.2809, 0.4725, 0.2194, 0.9928, 0.2861, 0.9889, 0.2239, 1.023, 0.2262, 1.015, 0.2876, 0.06071, 0.1061, 0.137, 0.05454, 0.1946, 0.1093, 0.1226, 0.1408, 0.4868, 0.3425, 0.4916, 0.4042, 0.4796, 0.4099, 0.4679, 0.3514, 0.03541, 0.1653, 0.06071, 0.1061, 0.1226, 0.1408, 0.08002, 0.1877, 0.4808, 0.2809, 0.4868, 0.3425, 0.4679, 0.3514, 0.4539, 0.2937, 0.02278, 0.2262, 0.03541, 0.1653, 0.08002, 0.1877, 0.05375, 0.2411, 0.4725, 0.2194, 0.4808, 0.2809, 0.4539, 0.2937, 0.4354, 0.2374, 0.01482, 0.2876, 0.02278, 0.2262, 0.05375, 0.2411, 0.03566, 0.2975, 0.459, 0.1586, 0.4725, 0.2194, 0.4354, 0.2374, 0.4083, 0.1842, 0.008996, 0.3491, 0.01482, 0.2876, 0.03566, 0.2975, 0.02186, 0.3552, 0.431, 0.09963, 0.459, 0.1586, 0.4083, 0.1842, 0.364, 0.1379, 0.004243, 0.4108, 0.008996, 0.3491, 0.02186, 0.3552, 0.01036, 0.4136, 0.3418, 0.0503, 0.431, 0.09963, 0.364, 0.1379, 0.2896, 0.1081, 0.4959, 0.4659, 0.5, 0.5276, 0.49, 0.4687, 0.0, 0.4724, 0.004243, 0.4108, 0.01036, 0.4136, 0.137, 0.05454, 0.3418, 0.0503, 0.2896, 0.1081, 0.1946, 0.1093, 0.4916, 0.4042, 0.4959, 0.4659, 0.49, 0.4687, 0.4796, 0.4099, 0.02186, 0.3552, 0.03566, 0.2975, 0.05389, 0.3148, 0.03356, 0.366, 0.364, 0.1379, 0.4083, 0.1842, 0.3731, 0.2239, 0.3296, 0.1893, 0.01036, 0.4136, 0.02186, 0.3552, 0.03356, 0.366, 0.01603, 0.4188, 0.2896, 0.1081, 0.364, 0.1379, 0.3296, 0.1893, 0.2736, 0.1692, 0.49, 0.4687, 0.5, 0.5276, 0.4844, 0.4737, 0.0, 0.4724, 0.01036, 0.4136, 0.01603, 0.4188, 0.1946, 0.1093, 0.2896, 0.1081, 0.2736, 0.1692, 0.2113, 0.169, 0.4796, 0.4099, 0.49, 0.4687, 0.4844, 0.4737, 0.4684, 0.4201, 0.1226, 0.1408, 0.1946, 0.1093, 0.2113, 0.169, 0.1552, 0.1888, 0.4679, 0.3514, 0.4796, 0.4099, 0.4684, 0.4201, 0.4509, 0.3672, 0.08002, 0.1877, 0.1226, 0.1408, 0.1552, 0.1888, 0.1115, 0.2232, 0.4539, 0.2937, 0.4679, 0.3514, 0.4509, 0.3672, 0.4306, 0.3159, 0.05375, 0.2411, 0.08002, 0.1877, 0.1115, 0.2232, 0.07895, 0.2665, 0.4354, 0.2374, 0.4539, 0.2937, 0.4306, 0.3159, 0.4056, 0.2674, 0.03566, 0.2975, 0.05375, 0.2411, 0.07895, 0.2665, 0.05389, 0.3148, 0.4083, 0.1842, 0.4354, 0.2374, 0.4056, 0.2674, 0.3731, 0.2239, 0.1115, 0.2232, 0.1552, 0.1888, 0.1725, 0.2423, 0.1321, 0.2666, 0.4306, 0.3159, 0.4509, 0.3672, 0.4364, 0.3888, 0.4117, 0.3456, 0.07895, 0.2665, 0.1115, 0.2232, 0.1321, 0.2666, 0.09779, 0.2995, 0.4056, 0.2674, 0.4306, 0.3159, 0.4117, 0.3456, 0.3834, 0.3058, 0.05389, 0.3148, 0.07895, 0.2665, 0.09779, 0.2995, 0.06872, 0.3383, 0.3731, 0.2239, 0.4056, 0.2674, 0.3834, 0.3058, 0.35, 0.2717, 0.03356, 0.366, 0.05389, 0.3148, 0.06872, 0.3383, 0.04357, 0.381, 0.3296, 0.1893, 0.3731, 0.2239, 0.35, 0.2717, 0.3106, 0.2457, 0.01603, 0.4188, 0.03356, 0.366, 0.04357, 0.381, 0.02103, 0.4261, 0.2736, 0.1692, 0.3296, 0.1893, 0.3106, 0.2457, 0.2656, 0.231, 0.4844, 0.4737, 0.5, 0.5276, 0.4795, 0.4808, 0.0, 0.4724, 0.01603, 0.4188, 0.02103, 0.4261, 0.2113, 0.169, 0.2736, 0.1692, 0.2656, 0.231, 0.2181, 0.2298, 0.4684, 0.4201, 0.4844, 0.4737, 0.4795, 0.4808, 0.4586, 0.4343, 0.1552, 0.1888, 0.2113, 0.169, 0.2181, 0.2298, 0.1725, 0.2423, 0.4509, 0.3672, 0.4684, 0.4201, 0.4586, 0.4343, 0.4364, 0.3888, 0.02103, 0.4261, 0.04357, 0.381, 0.05158, 0.3994, 0.02517, 0.4351, 0.2656, 0.231, 0.3106, 0.2457, 0.2989, 0.3044, 0.2605, 0.293, 0.4795, 0.4808, 0.5, 0.5276, 0.4753, 0.4896, 0.0, 0.4724, 0.02103, 0.4261, 0.02517, 0.4351, 0.2181, 0.2298, 0.2656, 0.231, 0.2605, 0.293, 0.221, 0.2909, 0.4586, 0.4343, 0.4795, 0.4808, 0.4753, 0.4896, 0.4505, 0.4519, 0.1725, 0.2423, 0.2181, 0.2298, 0.221, 0.2909, 0.1819, 0.2983, 0.4364, 0.3888, 0.4586, 0.4343, 0.4505, 0.4519, 0.4247, 0.4153, 0.1321, 0.2666, 0.1725, 0.2423, 0.1819, 0.2983, 0.145, 0.3143, 0.4117, 0.3456, 0.4364, 0.3888, 0.4247, 0.4153, 0.3972, 0.3808, 0.09779, 0.2995, 0.1321, 0.2666, 0.145, 0.3143, 0.1109, 0.3376, 0.3834, 0.3058, 0.4117, 0.3456, 0.3972, 0.3808, 0.3674, 0.3499, 0.06872, 0.3383, 0.09779, 0.2995, 0.1109, 0.3376, 0.07995, 0.3665, 0.35, 0.2717, 0.3834, 0.3058, 0.3674, 0.3499, 0.3346, 0.3238, 0.04357, 0.381, 0.06872, 0.3383, 0.07995, 0.3665, 0.05158, 0.3994, 0.3106, 0.2457, 0.35, 0.2717, 0.3346, 0.3238, 0.2989, 0.3044, 0.3972, 0.3808, 0.4247, 0.4153, 0.4159, 0.4452, 0.3866, 0.42, 0.1109, 0.3376, 0.145, 0.3143, 0.1525, 0.3645, 0.1194, 0.3789, 0.3674, 0.3499, 0.3972, 0.3808, 0.3866, 0.42, 0.3562, 0.3975, 0.07995, 0.3665, 0.1109, 0.3376, 0.1194, 0.3789, 0.08772, 0.3979, 0.3346, 0.3238, 0.3674, 0.3499, 0.3562, 0.3975, 0.3244, 0.3785, 0.05158, 0.3994, 0.07995, 0.3665, 0.08772, 0.3979, 0.05742, 0.4204, 0.2989, 0.3044, 0.3346, 0.3238, 0.3244, 0.3785, 0.2911, 0.3642, 0.02517, 0.4351, 0.05158, 0.3994, 0.05742, 0.4204, 0.0283, 0.4455, 0.2605, 0.293, 0.2989, 0.3044, 0.2911, 0.3642, 0.2568, 0.3552, 0.4753, 0.4896, 0.5, 0.5276, 0.4721, 0.4999, 0.0, 0.4724, 0.02517, 0.4351, 0.0283, 0.4455, 0.221, 0.2909, 0.2605, 0.293, 0.2568, 0.3552, 0.2218, 0.3522, 0.4505, 0.4519, 0.4753, 0.4896, 0.4721, 0.4999, 0.4442, 0.4721, 0.1819, 0.2983, 0.221, 0.2909, 0.2218, 0.3522, 0.1868, 0.3554, 0.4247, 0.4153, 0.4505, 0.4519, 0.4442, 0.4721, 0.4159, 0.4452, 0.145, 0.3143, 0.1819, 0.2983, 0.1868, 0.3554, 0.1525, 0.3645, 0.2568, 0.3552, 0.2911, 0.3642, 0.2859, 0.4246, 0.2537, 0.4174, 0.4721, 0.4999, 0.5, 0.5276, 0.4699, 0.5112, 0.0, 0.4724, 0.0283, 0.4455, 0.03032, 0.457, 0.2218, 0.3522, 0.2568, 0.3552, 0.2537, 0.4174, 0.2212, 0.4135, 0.4442, 0.4721, 0.4721, 0.4999, 0.4699, 0.5112, 0.44, 0.4944, 0.1868, 0.3554, 0.2218, 0.3522, 0.2212, 0.4135, 0.1886, 0.4129, 0.4159, 0.4452, 0.4442, 0.4721, 0.44, 0.4944, 0.4099, 0.4777, 0.1525, 0.3645, 0.1868, 0.3554, 0.1886, 0.4129, 0.1561, 0.4159, 0.3866, 0.42, 0.4159, 0.4452, 0.4099, 0.4777, 0.3796, 0.4618, 0.1194, 0.3789, 0.1525, 0.3645, 0.1561, 0.4159, 0.124, 0.4221, 0.3562, 0.3975, 0.3866, 0.42, 0.3796, 0.4618, 0.3488, 0.4473, 0.08772, 0.3979, 0.1194, 0.3789, 0.124, 0.4221, 0.09226, 0.4313, 0.3244, 0.3785, 0.3562, 0.3975, 0.3488, 0.4473, 0.3176, 0.4348, 0.05742, 0.4204, 0.08772, 0.3979, 0.09226, 0.4313, 0.06104, 0.4431, 0.2911, 0.3642, 0.3244, 0.3785, 0.3176, 0.4348, 0.2859, 0.4246, 0.0283, 0.4455, 0.05742, 0.4204, 0.06104, 0.4431, 0.03032, 0.457, 0.124, 0.4221, 0.1561, 0.4159, 0.1566, 0.4677, 0.1252, 0.4661, 0.3488, 0.4473, 0.3796, 0.4618, 0.3757, 0.5052, 0.3446, 0.4985, 0.09226, 0.4313, 0.124, 0.4221, 0.1252, 0.4661, 0.09379, 0.4657, 0.3176, 0.4348, 0.3488, 0.4473, 0.3446, 0.4985, 0.3134, 0.4918, 0.06104, 0.4431, 0.09226, 0.4313, 0.09379, 0.4657, 0.06245, 0.4667, 0.2859, 0.4246, 0.3176, 0.4348, 0.3134, 0.4918, 0.2822, 0.4855, 0.03032, 0.457, 0.06104, 0.4431, 0.06245, 0.4667, 0.03119, 0.469, 0.2537, 0.4174, 0.2859, 0.4246, 0.2822, 0.4855, 0.2509, 0.4797, 0.4699, 0.5112, 0.5, 0.5276, 0.4689, 0.5231, 0.0, 0.4724, 0.03032, 0.457, 0.03119, 0.469, 0.2212, 0.4135, 0.2537, 0.4174, 0.2509, 0.4797, 0.2195, 0.4747, 0.44, 0.4944, 0.4699, 0.5112, 0.4689, 0.5231, 0.4378, 0.5178, 0.1886, 0.4129, 0.2212, 0.4135, 0.2195, 0.4747, 0.1881, 0.4706, 0.4099, 0.4777, 0.44, 0.4944, 0.4378, 0.5178, 0.4068, 0.5117, 0.1561, 0.4159, 0.1886, 0.4129, 0.1881, 0.4706, 0.1566, 0.4677, 0.3796, 0.4618, 0.4099, 0.4777, 0.4068, 0.5117, 0.3757, 0.5052, 0.4689, 0.5231, 0.5, 0.5276, 0.469, 0.5352, 0.0, 0.4724, 0.03119, 0.469, 0.03088, 0.4811, 0.2195, 0.4747, 0.2509, 0.4797, 0.2482, 0.5419, 0.2167, 0.5357, 0.4378, 0.5178, 0.4689, 0.5231, 0.469, 0.5352, 0.4378, 0.5415, 0.1881, 0.4706, 0.2195, 0.4747, 0.2167, 0.5357, 0.1854, 0.5281, 0.4068, 0.5117, 0.4378, 0.5178, 0.4378, 0.5415, 0.4064, 0.5463, 0.1566, 0.4677, 0.1881, 0.4706, 0.1854, 0.5281, 0.1543, 0.5194, 0.3757, 0.5052, 0.4068, 0.5117, 0.4064, 0.5463, 0.3749, 0.5492, 0.1252, 0.4661, 0.1566, 0.4677, 0.1543, 0.5194, 0.1233, 0.51, 0.3446, 0.4985, 0.3757, 0.5052, 0.3749, 0.5492, 0.3432, 0.5503, 0.09379, 0.4657, 0.1252, 0.4661, 0.1233, 0.51, 0.09247, 0.5002, 0.3134, 0.4918, 0.3446, 0.4985, 0.3432, 0.5503, 0.3115, 0.5494, 0.06245, 0.4667, 0.09379, 0.4657, 0.09247, 0.5002, 0.06168, 0.4905, 0.2822, 0.4855, 0.3134, 0.4918, 0.3115, 0.5494, 0.2798, 0.5466, 0.03119, 0.469, 0.06245, 0.4667, 0.06168, 0.4905, 0.03088, 0.4811, 0.2509, 0.4797, 0.2822, 0.4855, 0.2798, 0.5466, 0.2482, 0.5419, 0.3432, 0.5503, 0.3749, 0.5492, 0.3772, 0.5931, 0.3447, 0.6021, 0.09247, 0.5002, 0.1233, 0.51, 0.1184, 0.5529, 0.08835, 0.5338, 0.3115, 0.5494, 0.3432, 0.5503, 0.3447, 0.6021, 0.3117, 0.6071, 0.06168, 0.4905, 0.09247, 0.5002, 0.08835, 0.5338, 0.05879, 0.5135, 0.2798, 0.5466, 0.3115, 0.5494, 0.3117, 0.6071, 0.2785, 0.6078, 0.03088, 0.4811, 0.06168, 0.4905, 0.05879, 0.5135, 0.02943, 0.4928, 0.2482, 0.5419, 0.2798, 0.5466, 0.2785, 0.6078, 0.2453, 0.6042, 0.469, 0.5352, 0.5, 0.5276, 0.4703, 0.5471, 0.0, 0.4724, 0.03088, 0.4811, 0.02943, 0.4928, 0.2167, 0.5357, 0.2482, 0.5419, 0.2453, 0.6042, 0.2125, 0.5964, 0.4378, 0.5415, 0.469, 0.5352, 0.4703, 0.5471, 0.44, 0.5649, 0.1854, 0.5281, 0.2167, 0.5357, 0.2125, 0.5964, 0.1804, 0.5849, 0.4064, 0.5463, 0.4378, 0.5415, 0.44, 0.5649, 0.409, 0.5805, 0.1543, 0.5194, 0.1854, 0.5281, 0.1804, 0.5849, 0.149, 0.5702, 0.3749, 0.5492, 0.4064, 0.5463, 0.409, 0.5805, 0.3772, 0.5931, 0.1233, 0.51, 0.1543, 0.5194, 0.149, 0.5702, 0.1184, 0.5529, 0.2125, 0.5964, 0.2453, 0.6042, 0.242, 0.6664, 0.2065, 0.6567, 0.44, 0.5649, 0.4703, 0.5471, 0.4727, 0.5582, 0.4444, 0.5871, 0.1804, 0.5849, 0.2125, 0.5964, 0.2065, 0.6567, 0.1725, 0.6407, 0.409, 0.5805, 0.44, 0.5649, 0.4444, 0.5871, 0.4146, 0.6133, 0.149, 0.5702, 0.1804, 0.5849, 0.1725, 0.6407, 0.1404, 0.6194, 0.3772, 0.5931, 0.409, 0.5805, 0.4146, 0.6133, 0.3831, 0.6357, 0.1184, 0.5529, 0.149, 0.5702, 0.1404, 0.6194, 0.1101, 0.5939, 0.3447, 0.6021, 0.3772, 0.5931, 0.3831, 0.6357, 0.3496, 0.6532, 0.08835, 0.5338, 0.1184, 0.5529, 0.1101, 0.5939, 0.08141, 0.5655, 0.3117, 0.6071, 0.3447, 0.6021, 0.3496, 0.6532, 0.3145, 0.6646, 0.05879, 0.5135, 0.08835, 0.5338, 0.08141, 0.5655, 0.05383, 0.5352, 0.2785, 0.6078, 0.3117, 0.6071, 0.3145, 0.6646, 0.2783, 0.6691, 0.02943, 0.4928, 0.05879, 0.5135, 0.05383, 0.5352, 0.02687, 0.5038, 0.2453, 0.6042, 0.2785, 0.6078, 0.2783, 0.6691, 0.242, 0.6664, 0.4703, 0.5471, 0.5, 0.5276, 0.4727, 0.5582, 0.0, 0.4724, 0.02943, 0.4928, 0.02687, 0.5038, 0.08141, 0.5655, 0.1101, 0.5939, 0.09822, 0.6319, 0.07159, 0.5944, 0.3145, 0.6646, 0.3496, 0.6532, 0.3588, 0.7026, 0.3207, 0.7213, 0.05383, 0.5352, 0.08141, 0.5655, 0.07159, 0.5944, 0.0469, 0.5546, 0.2783, 0.6691, 0.3145, 0.6646, 0.3207, 0.7213, 0.2797, 0.7303, 0.02687, 0.5038, 0.05383, 0.5352, 0.0469, 0.5546, 0.02331, 0.5136, 0.242, 0.6664, 0.2783, 0.6691, 0.2797, 0.7303, 0.2379, 0.7286, 0.4727, 0.5582, 0.5, 0.5276, 0.4762, 0.5682, 0.0, 0.4724, 0.02687, 0.5038, 0.02331, 0.5136, 0.2065, 0.6567, 0.242, 0.6664, 0.2379, 0.7286, 0.1977, 0.7162, 0.4444, 0.5871, 0.4727, 0.5582, 0.4762, 0.5682, 0.451, 0.6073, 0.1725, 0.6407, 0.2065, 0.6567, 0.1977, 0.7162, 0.1607, 0.6947, 0.4146, 0.6133, 0.4444, 0.5871, 0.451, 0.6073, 0.4235, 0.6437, 0.1404, 0.6194, 0.1725, 0.6407, 0.1607, 0.6947, 0.1277, 0.6659, 0.3831, 0.6357, 0.4146, 0.6133, 0.4235, 0.6437, 0.393, 0.6761, 0.1101, 0.5939, 0.1404, 0.6194, 0.1277, 0.6659, 0.09822, 0.6319, 0.3496, 0.6532, 0.3831, 0.6357, 0.393, 0.6761, 0.3588, 0.7026, 0.1607, 0.6947, 0.1977, 0.7162, 0.1839, 0.7743, 0.143, 0.7456, 0.4235, 0.6437, 0.451, 0.6073, 0.4597, 0.6246, 0.436, 0.6704, 0.1277, 0.6659, 0.1607, 0.6947, 0.143, 0.7456, 0.1097, 0.7083, 0.393, 0.6761, 0.4235, 0.6437, 0.436, 0.6704, 0.4081, 0.7127, 0.09822, 0.6319, 0.1277, 0.6659, 0.1097, 0.7083, 0.08221, 0.6655, 0.3588, 0.7026, 0.393, 0.6761, 0.4081, 0.7127, 0.374, 0.7491, 0.07159, 0.5944, 0.09822, 0.6319, 0.08221, 0.6655, 0.05888, 0.6193, 0.3207, 0.7213, 0.3588, 0.7026, 0.374, 0.7491, 0.3324, 0.7766, 0.0469, 0.5546, 0.07159, 0.5944, 0.05888, 0.6193, 0.03816, 0.5711, 0.2797, 0.7303, 0.3207, 0.7213, 0.3324, 0.7766, 0.2836, 0.7914, 0.02331, 0.5136, 0.0469, 0.5546, 0.03816, 0.5711, 0.01887, 0.5219, 0.2379, 0.7286, 0.2797, 0.7303, 0.2836, 0.7914, 0.2321, 0.7906, 0.4762, 0.5682, 0.5, 0.5276, 0.4806, 0.5767, 0.0, 0.4724, 0.02331, 0.5136, 0.01887, 0.5219, 0.1977, 0.7162, 0.2379, 0.7286, 0.2321, 0.7906, 0.1839, 0.7743, 0.451, 0.6073, 0.4762, 0.5682, 0.4806, 0.5767, 0.4597, 0.6246, 0.03816, 0.5711, 0.05888, 0.6193, 0.04343, 0.639, 0.02785, 0.584, 0.2836, 0.7914, 0.3324, 0.7766, 0.3538, 0.8288, 0.2928, 0.8519, 0.01887, 0.5219, 0.03816, 0.5711, 0.02785, 0.584, 0.0137, 0.5283, 0.2321, 0.7906, 0.2836, 0.7914, 0.2928, 0.8519, 0.2222, 0.8522, 0.4806, 0.5767, 0.5, 0.5276, 0.4859, 0.5832, 0.0, 0.4724, 0.01887, 0.5219, 0.0137, 0.5283, 0.1839, 0.7743, 0.2321, 0.7906, 0.2222, 0.8522, 0.1608, 0.8294, 0.4597, 0.6246, 0.4806, 0.5767, 0.4859, 0.5832, 0.4703, 0.6382, 0.143, 0.7456, 0.1839, 0.7743, 0.1608, 0.8294, 0.1163, 0.7911, 0.436, 0.6704, 0.4597, 0.6246, 0.4703, 0.6382, 0.4521, 0.692, 0.1097, 0.7083, 0.143, 0.7456, 0.1163, 0.7911, 0.08492, 0.7442, 0.4081, 0.7127, 0.436, 0.6704, 0.4521, 0.692, 0.4291, 0.7433, 0.08221, 0.6655, 0.1097, 0.7083, 0.08492, 0.7442, 0.06177, 0.6928, 0.374, 0.7491, 0.4081, 0.7127, 0.4291, 0.7433, 0.398, 0.7902, 0.05888, 0.6193, 0.08221, 0.6655, 0.06177, 0.6928, 0.04343, 0.639, 0.3324, 0.7766, 0.374, 0.7491, 0.398, 0.7902, 0.3538, 0.8288, 0.4521, 0.692, 0.4703, 0.6382, 0.4825, 0.6475, 0.4713, 0.7069, 0.08492, 0.7442, 0.1163, 0.7911, 0.0759, 0.8267, 0.05247, 0.7704, 0.4291, 0.7433, 0.4521, 0.692, 0.4713, 0.7069, 0.4565, 0.7654, 0.06177, 0.6928, 0.08492, 0.7442, 0.05247, 0.7704, 0.03709, 0.7119, 0.398, 0.7902, 0.4291, 0.7433, 0.4565, 0.7654, 0.434, 0.8219, 0.04343, 0.639, 0.06177, 0.6928, 0.03709, 0.7119, 0.02568, 0.6525, 0.3538, 0.8288, 0.398, 0.7902, 0.434, 0.8219, 0.3948, 0.8735, 0.02785, 0.584, 0.04343, 0.639, 0.02568, 0.6525, 0.01633, 0.5926, 0.2928, 0.8519, 0.3538, 0.8288, 0.3948, 0.8735, 0.3171, 0.9108, 0.0137, 0.5283, 0.02785, 0.584, 0.01633, 0.5926, 0.008002, 0.5325, 0.2222, 0.8522, 0.2928, 0.8519, 0.3171, 0.9108, 0.2, 0.9127, 0.4859, 0.5832, 0.5, 0.5276, 0.4917, 0.5876, 0.0, 0.4724, 0.0137, 0.5283, 0.008002, 0.5325, 0.1608, 0.8294, 0.2222, 0.8522, 0.2, 0.9127, 0.1175, 0.8776, 0.4703, 0.6382, 0.4859, 0.5832, 0.4917, 0.5876, 0.4825, 0.6475, 0.1163, 0.7911, 0.1608, 0.8294, 0.1175, 0.8776, 0.0759, 0.8267, 0.3171, 0.9108, 0.3948, 0.8735, 0.4693, 0.9001, 0.4178, 0.9594, 0.008002, 0.5325, 0.01633, 0.5926, 0.004069, 0.5966, 0.00199, 0.5345, 0.2, 0.9127, 0.3171, 0.9108, 0.4178, 0.9594, 0.1015, 0.9657, 0.4917, 0.5876, 0.5, 0.5276, 0.4979, 0.5897, 0.0, 0.4724, 0.008002, 0.5325, 0.00199, 0.5345, 0.1175, 0.8776, 0.2, 0.9127, 0.1015, 0.9657, 0.0351, 0.9074, 0.4825, 0.6475, 0.4917, 0.5876, 0.4979, 0.5897, 0.4956, 0.6518, 0.0759, 0.8267, 0.1175, 0.8776, 0.0351, 0.9074, 0.02022, 0.8456, 0.4713, 0.7069, 0.4825, 0.6475, 0.4956, 0.6518, 0.4928, 0.7139, 0.05247, 0.7704, 0.0759, 0.8267, 0.02022, 0.8456, 0.01346, 0.7833, 0.4565, 0.7654, 0.4713, 0.7069, 0.4928, 0.7139, 0.4889, 0.7761, 0.03709, 0.7119, 0.05247, 0.7704, 0.01346, 0.7833, 0.009358, 0.721, 0.434, 0.8219, 0.4565, 0.7654, 0.4889, 0.7761, 0.4826, 0.8383, 0.02568, 0.6525, 0.03709, 0.7119, 0.009358, 0.721, 0.006426, 0.6588, 0.3948, 0.8735, 0.434, 0.8219, 0.4826, 0.8383, 0.4693, 0.9001, 0.01633, 0.5926, 0.02568, 0.6525, 0.006426, 0.6588, 0.004069, 0.5966, 1.013, 0.7833, 1.02, 0.8456, 0.959, 0.8414, 0.9725, 0.7806, 0.4889, 0.7761, 0.4928, 0.7139, 0.5148, 0.7124, 0.5228, 0.7738, 1.009, 0.721, 1.013, 0.7833, 0.9725, 0.7806, 0.9808, 0.7191, 0.4826, 0.8383, 0.4889, 0.7761, 0.5228, 0.7738, 0.5354, 0.8347, 1.006, 0.6588, 1.009, 0.721, 0.9808, 0.7191, 0.9868, 0.6575, 0.4693, 0.9001, 0.4826, 0.8383, 0.5354, 0.8347, 0.5607, 0.8939, 1.004, 0.5966, 1.006, 0.6588, 0.9868, 0.6575, 0.9916, 0.5958, 0.4178, 0.9594, 0.4693, 0.9001, 0.5607, 0.8939, 0.637, 0.9455, 1.002, 0.5345, 1.004, 0.5966, 0.9916, 0.5958, 0.9959, 0.5341, 1.101, 0.9657, 0.4178, 0.9594, 0.637, 0.9455, 0.8418, 0.9497, 0.4979, 0.5897, 0.5, 0.5276, 0.5042, 0.5892, 1.0, 0.4724, 1.002, 0.5345, 0.9959, 0.5341, 1.035, 0.9074, 1.101, 0.9657, 0.8418, 0.9497, 0.931, 0.9004, 0.4956, 0.6518, 0.4979, 0.5897, 0.5042, 0.5892, 0.509, 0.6509, 1.02, 0.8456, 1.035, 0.9074, 0.931, 0.9004, 0.959, 0.8414, 0.4928, 0.7139, 0.4956, 0.6518, 0.509, 0.6509, 0.5148, 0.7124, 0.9959, 0.5341, 0.9916, 0.5958, 0.9796, 0.5901, 0.99, 0.5313, 0.8418, 0.9497, 0.637, 0.9455, 0.6946, 0.8907, 0.7896, 0.8919, 0.5042, 0.5892, 0.5, 0.5276, 0.5104, 0.5864, 1.0, 0.4724, 0.9959, 0.5341, 0.99, 0.5313, 0.931, 0.9004, 0.8418, 0.9497, 0.7896, 0.8919, 0.864, 0.8621, 0.509, 0.6509, 0.5042, 0.5892, 0.5104, 0.5864, 0.5219, 0.6448, 0.959, 0.8414, 0.931, 0.9004, 0.864, 0.8621, 0.9083, 0.8158, 0.5148, 0.7124, 0.509, 0.6509, 0.5219, 0.6448, 0.5357, 0.7025, 0.9725, 0.7806, 0.959, 0.8414, 0.9083, 0.8158, 0.9354, 0.7626, 0.5228, 0.7738, 0.5148, 0.7124, 0.5357, 0.7025, 0.5537, 0.7589, 0.9808, 0.7191, 0.9725, 0.7806, 0.9354, 0.7626, 0.9539, 0.7063, 0.5354, 0.8347, 0.5228, 0.7738, 0.5537, 0.7589, 0.58, 0.8123, 0.9868, 0.6575, 0.9808, 0.7191, 0.9539, 0.7063, 0.9679, 0.6486, 0.5607, 0.8939, 0.5354, 0.8347, 0.58, 0.8123, 0.6226, 0.8592, 0.9916, 0.5958, 0.9868, 0.6575, 0.9679, 0.6486, 0.9796, 0.5901, 0.637, 0.9455, 0.5607, 0.8939, 0.6226, 0.8592, 0.6946, 0.8907, 0.5537, 0.7589, 0.5357, 0.7025, 0.5539, 0.6852, 0.5789, 0.7335, 0.9539, 0.7063, 0.9354, 0.7626, 0.9056, 0.7326, 0.9306, 0.6841, 0.58, 0.8123, 0.5537, 0.7589, 0.5789, 0.7335, 0.6115, 0.7768, 0.9679, 0.6486, 0.9539, 0.7063, 0.9306, 0.6841, 0.9509, 0.6328, 0.6226, 0.8592, 0.58, 0.8123, 0.6115, 0.7768, 0.6552, 0.8112, 0.9796, 0.5901, 0.9679, 0.6486, 0.9509, 0.6328, 0.9684, 0.5799, 0.6946, 0.8907, 0.6226, 0.8592, 0.6552, 0.8112, 0.7113, 0.831, 0.99, 0.5313, 0.9796, 0.5901, 0.9684, 0.5799, 0.9844, 0.5263, 0.7896, 0.8919, 0.6946, 0.8907, 0.7113, 0.831, 0.7736, 0.8308, 0.5104, 0.5864, 0.5, 0.5276, 0.516, 0.5812, 1.0, 0.4724, 0.99, 0.5313, 0.9844, 0.5263, 0.864, 0.8621, 0.7896, 0.8919, 0.7736, 0.8308, 0.8296, 0.8107, 0.5219, 0.6448, 0.5104, 0.5864, 0.516, 0.5812, 0.5336, 0.634, 0.9083, 0.8158, 0.864, 0.8621, 0.8296, 0.8107, 0.8731, 0.7761, 0.5357, 0.7025, 0.5219, 0.6448, 0.5336, 0.634, 0.5539, 0.6852, 0.9354, 0.7626, 0.9083, 0.8158, 0.8731, 0.7761, 0.9056, 0.7326, 0.7736, 0.8308, 0.7113, 0.831, 0.7181, 0.7702, 0.7656, 0.769, 0.516, 0.5812, 0.5, 0.5276, 0.521, 0.5739, 1.0, 0.4724, 0.9844, 0.5263, 0.9795, 0.5192, 0.8296, 0.8107, 0.7736, 0.8308, 0.7656, 0.769, 0.8106, 0.7543, 0.5336, 0.634, 0.516, 0.5812, 0.521, 0.5739, 0.5436, 0.619, 0.8731, 0.7761, 0.8296, 0.8107, 0.8106, 0.7543, 0.85, 0.7283, 0.5539, 0.6852, 0.5336, 0.634, 0.5436, 0.619, 0.5687, 0.6617, 0.9056, 0.7326, 0.8731, 0.7761, 0.85, 0.7283, 0.8834, 0.6942, 0.5789, 0.7335, 0.5539, 0.6852, 0.5687, 0.6617, 0.5978, 0.7005, 0.9306, 0.6841, 0.9056, 0.7326, 0.8834, 0.6942, 0.9117, 0.6544, 0.6115, 0.7768, 0.5789, 0.7335, 0.5978, 0.7005, 0.6321, 0.7334, 0.9509, 0.6328, 0.9306, 0.6841, 0.9117, 0.6544, 0.9364, 0.6112, 0.6552, 0.8112, 0.6115, 0.7768, 0.6321, 0.7334, 0.6725, 0.7577, 0.9684, 0.5799, 0.9509, 0.6328, 0.9364, 0.6112, 0.9586, 0.5657, 0.7113, 0.831, 0.6552, 0.8112, 0.6725, 0.7577, 0.7181, 0.7702, 0.9844, 0.5263, 0.9684, 0.5799, 0.9586, 0.5657, 0.9795, 0.5192, 0.9117, 0.6544, 0.8834, 0.6942, 0.8674, 0.6501, 0.8972, 0.6192, 0.6321, 0.7334, 0.5978, 0.7005, 0.6109, 0.6624, 0.645, 0.6857, 0.9364, 0.6112, 0.9117, 0.6544, 0.8972, 0.6192, 0.9247, 0.5847, 0.6725, 0.7577, 0.6321, 0.7334, 0.645, 0.6857, 0.6819, 0.7017, 0.9586, 0.5657, 0.9364, 0.6112, 0.9247, 0.5847, 0.9505, 0.5481, 0.7181, 0.7702, 0.6725, 0.7577, 0.6819, 0.7017, 0.721, 0.7091, 0.9795, 0.5192, 0.9586, 0.5657, 0.9505, 0.5481, 0.9753, 0.5104, 0.7656, 0.769, 0.7181, 0.7702, 0.721, 0.7091, 0.7605, 0.707, 0.521, 0.5739, 0.5, 0.5276, 0.5252, 0.5649, 1.0, 0.4724, 0.9795, 0.5192, 0.9753, 0.5104, 0.8106, 0.7543, 0.7656, 0.769, 0.7605, 0.707, 0.7989, 0.6956, 0.5436, 0.619, 0.521, 0.5739, 0.5252, 0.5649, 0.5516, 0.6006, 0.85, 0.7283, 0.8106, 0.7543, 0.7989, 0.6956, 0.8346, 0.6762, 0.5687, 0.6617, 0.5436, 0.619, 0.5516, 0.6006, 0.58, 0.6335, 0.8834, 0.6942, 0.85, 0.7283, 0.8346, 0.6762, 0.8674, 0.6501, 0.5978, 0.7005, 0.5687, 0.6617, 0.58, 0.6335, 0.6109, 0.6624, 1.0, 0.4724, 0.9753, 0.5104, 0.9721, 0.5001, 0.7989, 0.6956, 0.7605, 0.707, 0.7568, 0.6448, 0.7911, 0.6358, 0.5516, 0.6006, 0.5252, 0.5649, 0.5283, 0.5545, 0.5574, 0.5796, 0.8346, 0.6762, 0.7989, 0.6956, 0.7911, 0.6358, 0.8244, 0.6215, 0.58, 0.6335, 0.5516, 0.6006, 0.5574, 0.5796, 0.5877, 0.6021, 0.8674, 0.6501, 0.8346, 0.6762, 0.8244, 0.6215, 0.8562, 0.6025, 0.6109, 0.6624, 0.58, 0.6335, 0.5877, 0.6021, 0.6194, 0.6211, 0.8972, 0.6192, 0.8674, 0.6501, 0.8562, 0.6025, 0.8866, 0.58, 0.645, 0.6857, 0.6109, 0.6624, 0.6194, 0.6211, 0.6525, 0.6355, 0.9247, 0.5847, 0.8972, 0.6192, 0.8866, 0.58, 0.9159, 0.5548, 0.6819, 0.7017, 0.645, 0.6857, 0.6525, 0.6355, 0.6868, 0.6446, 0.9505, 0.5481, 0.9247, 0.5847, 0.9159, 0.5548, 0.9442, 0.5279, 0.721, 0.7091, 0.6819, 0.7017, 0.6868, 0.6446, 0.7218, 0.6478, 0.9753, 0.5104, 0.9505, 0.5481, 0.9442, 0.5279, 0.9721, 0.5001, 0.7605, 0.707, 0.721, 0.7091, 0.7218, 0.6478, 0.7568, 0.6448, 0.5252, 0.5649, 0.5, 0.5276, 0.5283, 0.5545, 0.9159, 0.5548, 0.8866, 0.58, 0.8796, 0.5382, 0.9099, 0.5223, 0.6868, 0.6446, 0.6525, 0.6355, 0.6561, 0.5841, 0.6886, 0.5871, 0.9442, 0.5279, 0.9159, 0.5548, 0.9099, 0.5223, 0.94, 0.5056, 0.7218, 0.6478, 0.6868, 0.6446, 0.6886, 0.5871, 0.7212, 0.5865, 0.9721, 0.5001, 0.9442, 0.5279, 0.94, 0.5056, 0.9699, 0.4888, 0.7568, 0.6448, 0.7218, 0.6478, 0.7212, 0.5865, 0.7537, 0.5826, 0.5283, 0.5545, 0.5, 0.5276, 0.5303, 0.543, 1.0, 0.4724, 0.9721, 0.5001, 0.9699, 0.4888, 0.7911, 0.6358, 0.7568, 0.6448, 0.7537, 0.5826, 0.7859, 0.5754, 0.5574, 0.5796, 0.5283, 0.5545, 0.5303, 0.543, 0.561, 0.5569, 0.8244, 0.6215, 0.7911, 0.6358, 0.7859, 0.5754, 0.8176, 0.5652, 0.5877, 0.6021, 0.5574, 0.5796, 0.561, 0.5569, 0.5923, 0.5687, 0.8562, 0.6025, 0.8244, 0.6215, 0.8176, 0.5652, 0.8488, 0.5527, 0.6194, 0.6211, 0.5877, 0.6021, 0.5923, 0.5687, 0.624, 0.5779, 0.8866, 0.58, 0.8562, 0.6025, 0.8488, 0.5527, 0.8796, 0.5382, 0.6525, 0.6355, 0.6194, 0.6211, 0.624, 0.5779, 0.6561, 0.5841, 0.561, 0.5569, 0.5303, 0.543, 0.5312, 0.531, 0.5625, 0.5333, 0.8176, 0.5652, 0.7859, 0.5754, 0.7822, 0.5145, 0.8134, 0.5082, 0.5923, 0.5687, 0.561, 0.5569, 0.5625, 0.5333, 0.5938, 0.5343, 0.8488, 0.5527, 0.8176, 0.5652, 0.8134, 0.5082, 0.8446, 0.5015, 0.624, 0.5779, 0.5923, 0.5687, 0.5938, 0.5343, 0.6252, 0.5339, 0.8796, 0.5382, 0.8488, 0.5527, 0.8446, 0.5015, 0.8757, 0.4948, 0.6561, 0.5841, 0.624, 0.5779, 0.6252, 0.5339, 0.6566, 0.5323, 0.9099, 0.5223, 0.8796, 0.5382, 0.8757, 0.4948, 0.9068, 0.4883, 0.6886, 0.5871, 0.6561, 0.5841, 0.6566, 0.5323, 0.6881, 0.5294, 0.94, 0.5056, 0.9099, 0.5223, 0.9068, 0.4883, 0.9378, 0.4822, 0.7212, 0.5865, 0.6886, 0.5871, 0.6881, 0.5294, 0.7195, 0.5253, 0.9699, 0.4888, 0.94, 0.5056, 0.9378, 0.4822, 0.9689, 0.4769, 0.7537, 0.5826, 0.7212, 0.5865, 0.7195, 0.5253, 0.7509, 0.5203, 0.5303, 0.543, 0.5, 0.5276, 0.5312, 0.531, 1.0, 0.4724, 0.9699, 0.4888, 0.9689, 0.4769, 0.7859, 0.5754, 0.7537, 0.5826, 0.7509, 0.5203, 0.7822, 0.5145])
me_sphere.materials.append(mat_material)
me_sphere.update()

# ---- objects
ob_sphere = bpy.data.objects.new('Sphere', me_sphere)

# ---- transforms, parenting, visibility, modifiers, constraints
ob_sphere.location = (0.0, 0.0, 0.0)
ob_sphere.scale = (0.0285, 0.0285, 0.0285)

# ---- collection membership
col_collection.objects.link(ob_sphere)

# ---- scene / render settings (as saved in the file)
scene.frame_start = 1; scene.frame_end = 250; scene.frame_set(1)
scene.render.engine = 'BLENDER_EEVEE_NEXT'
scene.render.bake_bias = 0.0
scene.render.bake_samples = 0
scene.cycles.sampling_pattern = 'TABULATED_SOBOL'
scene.eevee.use_volume_custom_range = False
bpy.context.view_layer.update()

# ---- added for rendering (the .blend has no active camera and no usable light): camera, sun
cam_auto = bpy.data.cameras.new('AutoCamera')
cam_auto.lens = 50.0
cam_auto.sensor_width = 36.0
cam_auto.clip_end = 1000.0
ob_auto_camera = bpy.data.objects.new('AutoCamera', cam_auto)
scene.collection.objects.link(ob_auto_camera)
ob_auto_camera.location = (0.185045, -0.222054, 0.148036)
ob_auto_camera.rotation_euler = (1.09748, -7.21219e-08, 0.694738)
scene.camera = ob_auto_camera
light_auto_sun = bpy.data.lights.new('AutoSun', 'SUN')
light_auto_sun.energy = 3.0
light_auto_sun.angle = 0.0523599
ob_auto_sun = bpy.data.objects.new('AutoSun', light_auto_sun)
scene.collection.objects.link(ob_auto_sun)
ob_auto_sun.rotation_euler = (0.872665, 0.174533, 0.523599)
bpy.context.view_layer.update()
